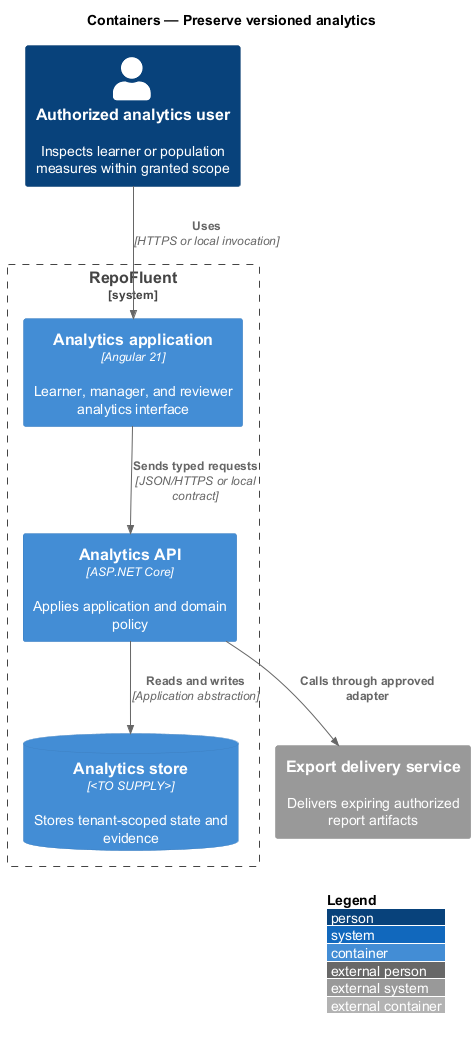

The diagram above was rendered by PlantUML. Its source (embedded in the PNG):
@startuml
!include <C4/C4_Container>
LAYOUT_WITH_LEGEND()
title Containers — Preserve versioned analytics

Person(actor, "Authorized analytics user", "Inspects learner or population measures within granted scope")
System_Boundary(repofluent, "RepoFluent") {
  Container(entry, "Analytics application", "Angular 21", "Learner, manager, and reviewer analytics interface")
  Container(api, "Analytics API", "ASP.NET Core", "Applies application and domain policy")
  ContainerDb(store, "Analytics store", "<TO SUPPLY>", "Stores tenant-scoped state and evidence")
}
System_Ext(dependency, "Export delivery service", "Delivers expiring authorized report artifacts")

Rel(actor, entry, "Uses", "HTTPS or local invocation")
Rel(entry, api, "Sends typed requests", "JSON/HTTPS or local contract")
Rel(api, store, "Reads and writes", "Application abstraction")
Rel(api, dependency, "Calls through approved adapter")
@enduml